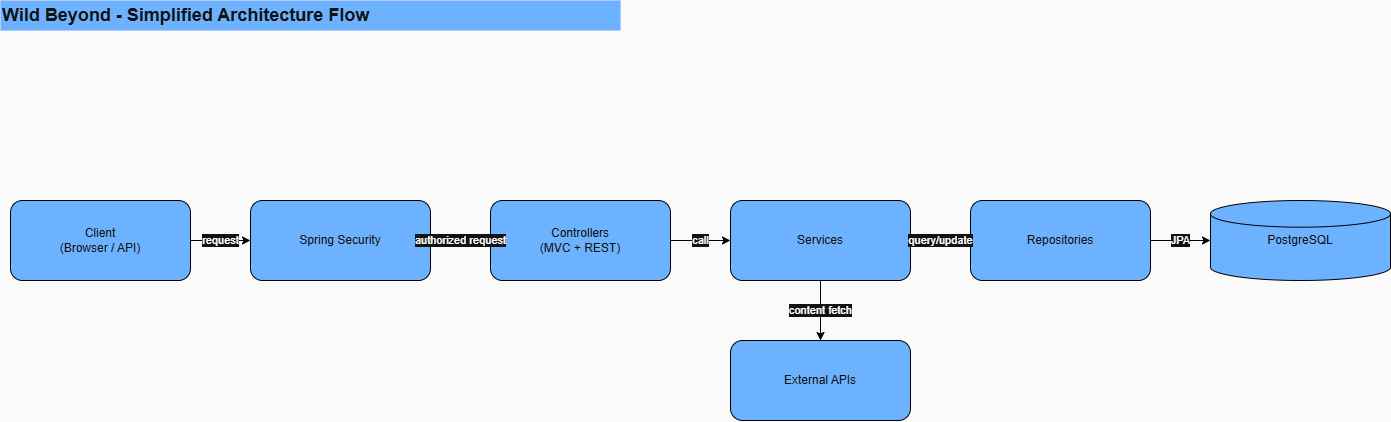

The diagram above was exported from draw.io. Its source (the exported page's mxGraphModel, read from the mxfile embedded in the PNG):
<mxGraphModel dx="1471" dy="763" grid="0" gridSize="10" guides="1" tooltips="1" connect="1" arrows="1" fold="1" page="1" pageScale="1" pageWidth="850" pageHeight="1100" background="light-dark(#FFFFFF,#FAFAFA)" math="0" shadow="0">
  <root>
    <mxCell id="0" />
    <mxCell id="1" parent="0" />
    <mxCell id="1vNnkPKwKidvxgQdbT6U-1" parent="1" style="text;html=1;strokeColor=#001DBC;fillColor=#0050ef;align=left;verticalAlign=middle;fontSize=18;fontStyle=1;fontColor=#ffffff;" value="Wild Beyond - Simplified Architecture Flow" vertex="1">
      <mxGeometry height="30" width="620" x="40" y="20" as="geometry" />
    </mxCell>
    <mxCell id="1vNnkPKwKidvxgQdbT6U-2" parent="1" style="rounded=1;whiteSpace=wrap;html=1;fillColor=#0050ef;strokeColor=light-dark(#001DBC,#000000);fontColor=#ffffff;" value="Client&#10;(Browser / API)" vertex="1">
      <mxGeometry height="80" width="180" x="50" y="220" as="geometry" />
    </mxCell>
    <mxCell id="1vNnkPKwKidvxgQdbT6U-3" parent="1" style="rounded=1;whiteSpace=wrap;html=1;fillColor=#0050ef;strokeColor=light-dark(#001DBC,#000000);fontColor=#ffffff;" value="Spring Security" vertex="1">
      <mxGeometry height="80" width="180" x="290" y="220" as="geometry" />
    </mxCell>
    <mxCell id="1vNnkPKwKidvxgQdbT6U-4" parent="1" style="rounded=1;whiteSpace=wrap;html=1;fillColor=#0050ef;strokeColor=light-dark(#001DBC,#000000);fontColor=#ffffff;" value="Controllers&#10;(MVC + REST)" vertex="1">
      <mxGeometry height="80" width="180" x="530" y="220" as="geometry" />
    </mxCell>
    <mxCell id="1vNnkPKwKidvxgQdbT6U-5" parent="1" style="rounded=1;whiteSpace=wrap;html=1;fillColor=#0050ef;strokeColor=light-dark(#001DBC,#000000);fontColor=#ffffff;" value="Services" vertex="1">
      <mxGeometry height="80" width="180" x="770" y="220" as="geometry" />
    </mxCell>
    <mxCell id="1vNnkPKwKidvxgQdbT6U-6" parent="1" style="rounded=1;whiteSpace=wrap;html=1;fillColor=#0050ef;strokeColor=light-dark(#001DBC,#000000);fontColor=#ffffff;" value="Repositories" vertex="1">
      <mxGeometry height="80" width="180" x="1010" y="220" as="geometry" />
    </mxCell>
    <mxCell id="1vNnkPKwKidvxgQdbT6U-7" parent="1" style="shape=mxgraph.flowchart.database;whiteSpace=wrap;html=1;fillColor=#0050ef;strokeColor=light-dark(#001DBC,#000000);fontColor=#ffffff;" value="PostgreSQL" vertex="1">
      <mxGeometry height="80" width="180" x="1250" y="220" as="geometry" />
    </mxCell>
    <mxCell id="1vNnkPKwKidvxgQdbT6U-8" parent="1" style="rounded=1;whiteSpace=wrap;html=1;fillColor=#0050ef;strokeColor=light-dark(#001DBC,#000000);fontColor=#ffffff;" value="External APIs" vertex="1">
      <mxGeometry height="80" width="180" x="770" y="360" as="geometry" />
    </mxCell>
    <mxCell id="1vNnkPKwKidvxgQdbT6U-9" edge="1" parent="1" source="1vNnkPKwKidvxgQdbT6U-2" style="endArrow=classic;html=1;fillColor=#0050ef;strokeColor=light-dark(#001DBC,#000000);" target="1vNnkPKwKidvxgQdbT6U-3" value="request">
      <mxGeometry relative="1" as="geometry" />
    </mxCell>
    <mxCell id="1vNnkPKwKidvxgQdbT6U-10" edge="1" parent="1" source="1vNnkPKwKidvxgQdbT6U-3" style="endArrow=classic;html=1;fillColor=#0050ef;strokeColor=light-dark(#001DBC,#000000);" target="1vNnkPKwKidvxgQdbT6U-4" value="authorized request">
      <mxGeometry relative="1" as="geometry" />
    </mxCell>
    <mxCell id="1vNnkPKwKidvxgQdbT6U-11" edge="1" parent="1" source="1vNnkPKwKidvxgQdbT6U-4" style="endArrow=classic;html=1;fillColor=#0050ef;strokeColor=light-dark(#001DBC,#000000);" target="1vNnkPKwKidvxgQdbT6U-5" value="call">
      <mxGeometry relative="1" as="geometry" />
    </mxCell>
    <mxCell id="1vNnkPKwKidvxgQdbT6U-12" edge="1" parent="1" source="1vNnkPKwKidvxgQdbT6U-5" style="endArrow=classic;html=1;fillColor=#0050ef;strokeColor=light-dark(#001DBC,#000000);" target="1vNnkPKwKidvxgQdbT6U-6" value="query/update">
      <mxGeometry relative="1" as="geometry" />
    </mxCell>
    <mxCell id="1vNnkPKwKidvxgQdbT6U-13" edge="1" parent="1" source="1vNnkPKwKidvxgQdbT6U-6" style="endArrow=classic;html=1;fillColor=#0050ef;strokeColor=light-dark(#001DBC,#000000);" target="1vNnkPKwKidvxgQdbT6U-7" value="JPA">
      <mxGeometry relative="1" as="geometry" />
    </mxCell>
    <mxCell id="1vNnkPKwKidvxgQdbT6U-14" edge="1" parent="1" source="1vNnkPKwKidvxgQdbT6U-5" style="endArrow=classic;html=1;fillColor=#0050ef;strokeColor=light-dark(#001DBC,#000000);" target="1vNnkPKwKidvxgQdbT6U-8" value="content fetch">
      <mxGeometry relative="1" as="geometry" />
    </mxCell>
  </root>
</mxGraphModel>